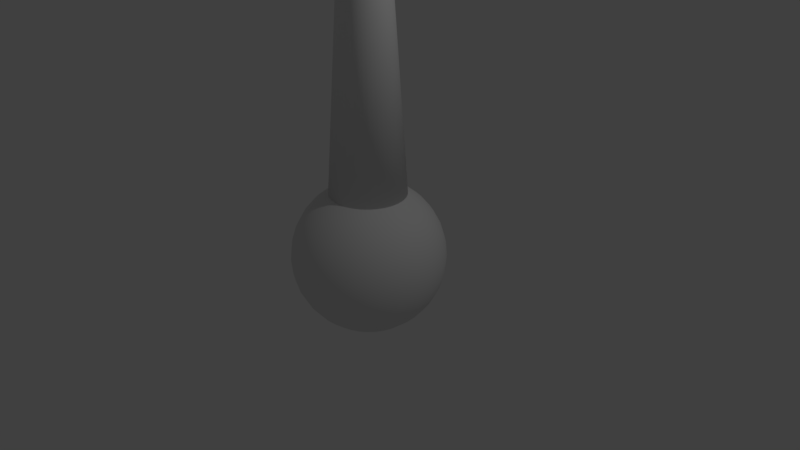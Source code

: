 # Source: Cannon.blend  (saved by Blender 2.78.0; exported with 4.5.12 LTS)
import bpy
from mathutils import Matrix  # noqa: F401  (used for matrix-valued properties, if any)

bpy.ops.wm.read_factory_settings(use_empty=True)
scene = bpy.context.scene
scene.name = 'Scene'

# ---- collections
col_collection_1 = bpy.data.collections.new('Collection 1'); scene.collection.children.link(col_collection_1)

# ---- world
world_world = bpy.data.worlds.new('World'); scene.world = world_world
world_world.color = (0.05088, 0.05088, 0.05088)
world_world.use_sun_shadow = False
world_world.sun_shadow_jitter_overblur = 0.0
world_world.cycles.sampling_method = 'MANUAL'

# ---- cameras
cam_camera = bpy.data.cameras.new('Camera')
cam_camera.clip_end = 100.0
cam_camera.lens = 35.0
cam_camera.sensor_width = 32.0
cam_camera.sensor_height = 18.0
cam_camera.ortho_scale = 7.314
cam_camera.dof.focus_distance = 0.0
cam_camera.dof.aperture_fstop = 128.0

# ---- lights
light_lamp = bpy.data.lights.new('Lamp', 'POINT')
light_lamp.transmission_factor = 0.0
light_lamp.cutoff_distance = 30.0
light_lamp.energy = 100.0
light_lamp.shadow_buffer_clip_start = 1.001
light_lamp.shadow_soft_size = 0.1
light_lamp.shadow_maximum_resolution = 0.006
light_lamp.use_absolute_resolution = True

# ---- meshes
me_cube_002 = bpy.data.meshes.new('Cube.002')
me_cube_002.from_pydata([(0.07466, 0.3753, 0.9239), (0.1084, 0.5449, 0.8315), (0.1379, 0.6935, 0.7071), (0.1622, 0.8155, 0.5556), (0.1802, 0.9061, 0.3827), (0.1913, 0.9619, 0.1951), (0.1951, 0.9808, 7.55e-08), (0.1913, 0.9619, -0.1951), (0.1802, 0.9061, -0.3827), (0.1622, 0.8155, -0.5556), (0.1379, 0.6935, -0.7071), (0.1084, 0.5449, -0.8315), (0.07466, 0.3753, -0.9239), (0.03806, 0.1913, -0.9808), (0.1464, 0.3536, 0.9239), (0.2126, 0.5133, 0.8315), (0.2706, 0.6533, 0.7071), (0.3182, 0.7682, 0.5556), (0.3536, 0.8536, 0.3827), (0.3753, 0.9061, 0.1951), (0.3827, 0.9239, 7.55e-08), (0.3753, 0.9061, -0.1951), (0.3536, 0.8536, -0.3827), (0.3182, 0.7682, -0.5556), (0.2706, 0.6533, -0.7071), (0.2126, 0.5133, -0.8315), (0.1464, 0.3536, -0.9239), (0.07466, 0.1802, -0.9808), (0.2126, 0.3182, 0.9239), (0.3087, 0.4619, 0.8315), (0.3928, 0.5879, 0.7071), (0.4619, 0.6913, 0.5556), (0.5133, 0.7682, 0.3827), (0.5449, 0.8155, 0.1951), (0.5556, 0.8315, 7.55e-08), (0.5449, 0.8155, -0.1951), (0.5133, 0.7682, -0.3827), (0.4619, 0.6913, -0.5556), (0.3928, 0.5879, -0.7071), (0.3087, 0.4619, -0.8315), (0.2126, 0.3182, -0.9239), (0.1084, 0.1622, -0.9808), (0.2706, 0.2706, 0.9239), (0.3928, 0.3928, 0.8315), (0.5, 0.5, 0.7071), (0.5879, 0.5879, 0.5556), (0.6533, 0.6533, 0.3827), (0.6935, 0.6935, 0.1951), (0.7071, 0.7071, 7.55e-08), (0.6935, 0.6935, -0.1951), (0.6533, 0.6533, -0.3827), (0.5879, 0.5879, -0.5556), (0.5, 0.5, -0.7071), (0.3928, 0.3928, -0.8315), (0.2706, 0.2706, -0.9239), (0.1379, 0.1379, -0.9808), (0.3182, 0.2126, 0.9239), (0.4619, 0.3087, 0.8315), (0.5879, 0.3928, 0.7071), (0.6913, 0.4619, 0.5556), (0.7682, 0.5133, 0.3827), (0.8155, 0.5449, 0.1951), (0.8315, 0.5556, 7.55e-08), (0.8155, 0.5449, -0.1951), (0.7682, 0.5133, -0.3827), (0.6913, 0.4619, -0.5556), (0.5879, 0.3928, -0.7071), (0.4619, 0.3087, -0.8315), (0.3182, 0.2126, -0.9239), (0.1622, 0.1084, -0.9808), (0.0, -3.258e-07, -1.0), (0.3536, 0.1464, 0.9239), (0.5133, 0.2126, 0.8315), (0.6533, 0.2706, 0.7071), (0.7682, 0.3182, 0.5556), (0.8536, 0.3536, 0.3827), (0.9061, 0.3753, 0.1951), (0.9239, 0.3827, 7.55e-08), (0.9061, 0.3753, -0.1951), (0.8536, 0.3536, -0.3827), (0.7682, 0.3182, -0.5556), (0.6533, 0.2706, -0.7071), (0.5133, 0.2126, -0.8315), (0.3536, 0.1464, -0.9239), (0.1802, 0.07466, -0.9808), (0.3753, 0.07466, 0.9239), (0.5449, 0.1084, 0.8315), (0.6935, 0.1379, 0.7071), (0.8155, 0.1622, 0.5556), (0.9061, 0.1802, 0.3827), (0.9619, 0.1913, 0.1951), (0.9808, 0.1951, 7.55e-08), (0.9619, 0.1913, -0.1951), (0.9061, 0.1802, -0.3827), (0.8155, 0.1622, -0.5556), (0.6935, 0.1379, -0.7071), (0.5449, 0.1084, -0.8315), (0.3753, 0.07466, -0.9239), (0.1913, 0.03806, -0.9808), (0.3827, -3.192e-07, 0.9239), (0.5556, -3.117e-07, 0.8315), (0.7071, -3.192e-07, 0.7071), (0.8315, -3.341e-07, 0.5556), (0.9239, -2.745e-07, 0.3827), (0.9808, -3.937e-07, 0.1951), (1.0, -3.788e-07, 7.55e-08), (0.9808, -3.937e-07, -0.1951), (0.9239, -2.298e-07, -0.3827), (0.8315, -3.341e-07, -0.5556), (0.7071, -3.192e-07, -0.7071), (0.5556, -3.415e-07, -0.8315), (0.3827, -3.043e-07, -0.9239), (0.1951, -3.08e-07, -0.9808), (0.3753, -0.07466, 0.9239), (0.5449, -0.1084, 0.8315), (0.6935, -0.138, 0.7071), (0.8155, -0.1622, 0.5556), (0.9061, -0.1802, 0.3827), (0.9619, -0.1913, 0.1951), (0.9808, -0.1951, 7.55e-08), (0.9619, -0.1913, -0.1951), (0.9061, -0.1802, -0.3827), (0.8155, -0.1622, -0.5556), (0.6935, -0.138, -0.7071), (0.5449, -0.1084, -0.8315), (0.3753, -0.07466, -0.9239), (0.1913, -0.03806, -0.9808), (0.3536, -0.1464, 0.9239), (0.5133, -0.2126, 0.8315), (0.6533, -0.2706, 0.7071), (0.7682, -0.3182, 0.5556), (0.8536, -0.3536, 0.3827), (0.9061, -0.3753, 0.1951), (0.9239, -0.3827, 7.55e-08), (0.9061, -0.3753, -0.1951), (0.8536, -0.3536, -0.3827), (0.7682, -0.3182, -0.5556), (0.6533, -0.2706, -0.7071), (0.5133, -0.2126, -0.8315), (0.3536, -0.1464, -0.9239), (0.1802, -0.07466, -0.9808), (0.3182, -0.2126, 0.9239), (0.4619, -0.3087, 0.8315), (0.5879, -0.3928, 0.7071), (0.6913, -0.4619, 0.5556), (0.7682, -0.5133, 0.3827), (0.8155, -0.5449, 0.1951), (0.8315, -0.5556, 7.55e-08), (0.8155, -0.5449, -0.1951), (0.7682, -0.5133, -0.3827), (0.6913, -0.4619, -0.5556), (0.5879, -0.3928, -0.7071), (0.4619, -0.3087, -0.8315), (0.3182, -0.2126, -0.9239), (0.1622, -0.1084, -0.9808), (0.2706, -0.2706, 0.9239), (0.3928, -0.3928, 0.8315), (0.5, -0.5, 0.7071), (0.5879, -0.5879, 0.5556), (0.6533, -0.6533, 0.3827), (0.6935, -0.6935, 0.1951), (0.7071, -0.7071, 7.55e-08), (0.6935, -0.6935, -0.1951), (0.6533, -0.6533, -0.3827), (0.5879, -0.5879, -0.5556), (0.5, -0.5, -0.7071), (0.3928, -0.3928, -0.8315), (0.2706, -0.2706, -0.9239), (0.1379, -0.138, -0.9808), (0.2126, -0.3182, 0.9239), (0.3087, -0.4619, 0.8315), (0.3928, -0.5879, 0.7071), (0.4619, -0.6913, 0.5556), (0.5133, -0.7682, 0.3827), (0.5449, -0.8155, 0.1951), (0.5556, -0.8315, 7.55e-08), (0.5449, -0.8155, -0.1951), (0.5133, -0.7682, -0.3827), (0.4619, -0.6913, -0.5556), (0.3928, -0.5879, -0.7071), (0.3087, -0.4619, -0.8315), (0.2126, -0.3182, -0.9239), (0.1084, -0.1622, -0.9808), (0.1464, -0.3536, 0.9239), (0.2126, -0.5133, 0.8315), (0.2706, -0.6533, 0.7071), (0.3182, -0.7682, 0.5556), (0.3536, -0.8536, 0.3827), (0.3753, -0.9061, 0.1951), (0.3827, -0.9239, 7.55e-08), (0.3753, -0.9061, -0.1951), (0.3536, -0.8536, -0.3827), (0.3182, -0.7682, -0.5556), (0.2706, -0.6533, -0.7071), (0.2126, -0.5133, -0.8315), (0.1464, -0.3536, -0.9239), (0.07466, -0.1802, -0.9808), (0.07466, -0.3753, 0.9239), (0.1084, -0.5449, 0.8315), (0.1379, -0.6935, 0.7071), (0.1622, -0.8155, 0.5556), (0.1802, -0.9061, 0.3827), (0.1913, -0.9619, 0.1951), (0.1951, -0.9808, 7.55e-08), (0.1913, -0.9619, -0.1951), (0.1802, -0.9061, -0.3827), (0.1622, -0.8155, -0.5556), (0.1379, -0.6935, -0.7071), (0.1084, -0.5449, -0.8315), (0.07466, -0.3753, -0.9239), (0.03806, -0.1913, -0.9808), (4.122e-08, -0.3827, 0.9239), (2.632e-08, -0.5556, 0.8315), (-2.584e-08, -0.7071, 0.7071), (-8.544e-08, -0.8315, 0.5556), (6.357e-08, -0.9239, 0.3827), (-8.544e-08, -0.9808, 0.1951), (-1.003e-07, -1.0, 7.55e-08), (-8.544e-08, -0.9808, -0.1951), (6.357e-08, -0.9239, -0.3827), (-8.544e-08, -0.8315, -0.5556), (-2.584e-08, -0.7071, -0.7071), (-1.094e-08, -0.5556, -0.8315), (3.964e-09, -0.3827, -0.9239), (3.964e-09, -0.1951, -0.9808), (-0.07466, -0.3753, 0.9239), (-0.1084, -0.5449, 0.8315), (-0.1379, -0.6935, 0.7071), (-0.1622, -0.8155, 0.5556), (-0.1802, -0.9061, 0.3827), (-0.1913, -0.9619, 0.1951), (-0.1951, -0.9808, 7.55e-08), (-0.1913, -0.9619, -0.1951), (-0.1802, -0.9061, -0.3827), (-0.1622, -0.8155, -0.5556), (-0.1379, -0.6935, -0.7071), (-0.1084, -0.5449, -0.8315), (-0.07466, -0.3753, -0.9239), (-0.03806, -0.1913, -0.9808), (-0.1464, -0.3536, 0.9239), (-0.2126, -0.5133, 0.8315), (-0.2706, -0.6533, 0.7071), (-0.3182, -0.7682, 0.5556), (-0.3536, -0.8536, 0.3827), (-0.3753, -0.9061, 0.1951), (-0.3827, -0.9239, 7.55e-08), (-0.3753, -0.9061, -0.1951), (-0.3536, -0.8536, -0.3827), (-0.3182, -0.7682, -0.5556), (-0.2706, -0.6533, -0.7071), (-0.2126, -0.5133, -0.8315), (-0.1464, -0.3536, -0.9239), (-0.07466, -0.1802, -0.9808), (-0.2126, -0.3182, 0.9239), (-0.3087, -0.4619, 0.8315), (-0.3928, -0.5879, 0.7071), (-0.4619, -0.6913, 0.5556), (-0.5133, -0.7682, 0.3827), (-0.5449, -0.8155, 0.1951), (-0.5556, -0.8315, 7.55e-08), (-0.5449, -0.8155, -0.1951), (-0.5133, -0.7682, -0.3827), (-0.4619, -0.6913, -0.5556), (-0.3928, -0.5879, -0.7071), (-0.3087, -0.4619, -0.8315), (-0.2126, -0.3182, -0.9239), (-0.1084, -0.1622, -0.9808), (-0.2706, -0.2706, 0.9239), (-0.3928, -0.3928, 0.8315), (-0.5, -0.5, 0.7071), (-0.5879, -0.5879, 0.5556), (-0.6533, -0.6533, 0.3827), (-0.6935, -0.6935, 0.1951), (-0.7071, -0.7071, 7.55e-08), (-0.6935, -0.6935, -0.1951), (-0.6533, -0.6533, -0.3827), (-0.5879, -0.5879, -0.5556), (-0.5, -0.5, -0.7071), (-0.3928, -0.3928, -0.8315), (-0.2706, -0.2706, -0.9239), (-0.1379, -0.1379, -0.9808), (-0.3182, -0.2126, 0.9239), (-0.4619, -0.3087, 0.8315), (-0.5879, -0.3928, 0.7071), (-0.6913, -0.4619, 0.5556), (-0.7682, -0.5133, 0.3827), (-0.8155, -0.5449, 0.1951), (-0.8315, -0.5556, 7.55e-08), (-0.8155, -0.5449, -0.1951), (-0.7682, -0.5133, -0.3827), (-0.6913, -0.4619, -0.5556), (-0.5879, -0.3928, -0.7071), (-0.4619, -0.3087, -0.8315), (-0.3182, -0.2126, -0.9239), (-0.1622, -0.1084, -0.9808), (-0.3536, -0.1464, 0.9239), (-0.5133, -0.2126, 0.8315), (-0.6533, -0.2706, 0.7071), (-0.7682, -0.3182, 0.5556), (-0.8536, -0.3536, 0.3827), (-0.9061, -0.3753, 0.1951), (-0.9239, -0.3827, 7.55e-08), (-0.9061, -0.3753, -0.1951), (-0.8536, -0.3536, -0.3827), (-0.7682, -0.3182, -0.5556), (-0.6533, -0.2706, -0.7071), (-0.5133, -0.2126, -0.8315), (-0.3536, -0.1464, -0.9239), (-0.1802, -0.07466, -0.9808), (-0.3753, -0.07466, 0.9239), (-0.5449, -0.1084, 0.8315), (-0.6935, -0.1379, 0.7071), (-0.8155, -0.1622, 0.5556), (-0.9061, -0.1802, 0.3827), (-0.9619, -0.1913, 0.1951), (-0.9808, -0.1951, 7.55e-08), (-0.9619, -0.1913, -0.1951), (-0.9061, -0.1802, -0.3827), (-0.8155, -0.1622, -0.5556), (-0.6935, -0.1379, -0.7071), (-0.5449, -0.1084, -0.8315), (-0.3753, -0.07466, -0.9239), (-0.1913, -0.03806, -0.9808), (-0.3827, -2.819e-07, 0.9239), (-0.5556, -2.819e-07, 0.8315), (-0.7071, -1.851e-07, 0.7071), (-0.8315, -1.404e-07, 0.5556), (-0.9239, -3.192e-07, 0.3827), (-0.9808, -9.567e-08, 0.1951), (-1.0, -1.404e-07, 7.55e-08), (-0.9808, -9.567e-08, -0.1951), (-0.9239, -3.192e-07, -0.3827), (-0.8315, -1.404e-07, -0.5556), (-0.7071, -1.851e-07, -0.7071), (-0.5556, -2.596e-07, -0.8315), (-0.3827, -2.521e-07, -0.9239), (-0.1951, -3.155e-07, -0.9808), (-0.3753, 0.07466, 0.9239), (-0.5449, 0.1084, 0.8315), (-0.6935, 0.1379, 0.7071), (-0.8155, 0.1622, 0.5556), (-0.9061, 0.1802, 0.3827), (-0.9619, 0.1913, 0.1951), (-0.9808, 0.1951, 7.55e-08), (-0.9619, 0.1913, -0.1951), (-0.9061, 0.1802, -0.3827), (-0.8155, 0.1622, -0.5556), (-0.6935, 0.1379, -0.7071), (-0.5449, 0.1084, -0.8315), (-0.3753, 0.07466, -0.9239), (-0.1913, 0.03806, -0.9808), (-0.3536, 0.1464, 0.9239), (-0.5133, 0.2126, 0.8315), (-0.6533, 0.2706, 0.7071), (-0.7682, 0.3182, 0.5556), (-0.8536, 0.3536, 0.3827), (-0.9061, 0.3753, 0.1951), (-0.9239, 0.3827, 7.55e-08), (-0.9061, 0.3753, -0.1951), (-0.8536, 0.3536, -0.3827), (-0.7682, 0.3182, -0.5556), (-0.6533, 0.2706, -0.7071), (-0.5133, 0.2126, -0.8315), (-0.3536, 0.1464, -0.9239), (-0.1802, 0.07466, -0.9808), (-0.3182, 0.2126, 0.9239), (-0.4619, 0.3087, 0.8315), (-0.5879, 0.3928, 0.7071), (-0.6913, 0.4619, 0.5556), (-0.7682, 0.5133, 0.3827), (-0.8155, 0.5449, 0.1951), (-0.8315, 0.5556, 7.55e-08), (-0.8155, 0.5449, -0.1951), (-0.7682, 0.5133, -0.3827), (-0.6913, 0.4619, -0.5556), (-0.5879, 0.3928, -0.7071), (-0.4619, 0.3087, -0.8315), (-0.3182, 0.2126, -0.9239), (-0.1622, 0.1084, -0.9808), (-0.2706, 0.2706, 0.9239), (-0.3928, 0.3928, 0.8315), (-0.5, 0.5, 0.7071), (-0.5879, 0.5879, 0.5556), (-0.6533, 0.6533, 0.3827), (-0.6935, 0.6935, 0.1951), (-0.7071, 0.7071, 7.55e-08), (-0.6935, 0.6935, -0.1951), (-0.6533, 0.6533, -0.3827), (-0.5879, 0.5879, -0.5556), (-0.5, 0.5, -0.7071), (-0.3928, 0.3928, -0.8315), (-0.2706, 0.2706, -0.9239), (-0.1379, 0.1379, -0.9808), (-0.2126, 0.3182, 0.9239), (-0.3087, 0.4619, 0.8315), (-0.3928, 0.5879, 0.7071), (-0.4619, 0.6913, 0.5556), (-0.5133, 0.7682, 0.3827), (-0.5449, 0.8155, 0.1951), (-0.5556, 0.8315, 7.55e-08), (-0.5449, 0.8155, -0.1951), (-0.5133, 0.7682, -0.3827), (-0.4619, 0.6913, -0.5556), (-0.3928, 0.5879, -0.7071), (-0.3087, 0.4619, -0.8315), (-0.2126, 0.3182, -0.9239), (-0.1084, 0.1622, -0.9808), (-0.1464, 0.3536, 0.9239), (-0.2126, 0.5133, 0.8315), (-0.2706, 0.6533, 0.7071), (-0.3182, 0.7682, 0.5556), (-0.3536, 0.8536, 0.3827), (-0.3753, 0.9061, 0.1951), (-0.3827, 0.9239, 7.55e-08), (-0.3753, 0.9061, -0.1951), (-0.3536, 0.8536, -0.3827), (-0.3182, 0.7682, -0.5556), (-0.2706, 0.6533, -0.7071), (-0.2126, 0.5133, -0.8315), (-0.1464, 0.3536, -0.9239), (-0.07466, 0.1802, -0.9808), (-0.07466, 0.3753, 0.9239), (-0.1084, 0.5449, 0.8315), (-0.1379, 0.6935, 0.7071), (-0.1622, 0.8155, 0.5556), (-0.1802, 0.9061, 0.3827), (-0.1913, 0.9619, 0.1951), (-0.1951, 0.9808, 7.55e-08), (-0.1913, 0.9619, -0.1951), (-0.1802, 0.9061, -0.3827), (-0.1622, 0.8155, -0.5556), (-0.1379, 0.6935, -0.7071), (-0.1084, 0.5449, -0.8315), (-0.07466, 0.3753, -0.9239), (-0.03806, 0.1913, -0.9808), (7.847e-08, 0.3827, 0.9239), (1.083e-07, 0.5556, 0.8315), (1.53e-07, 0.7071, 0.7071), (2.722e-07, 0.8315, 0.5556), (6.357e-08, 0.9239, 0.3827), (2.573e-07, 0.9808, 0.1951), (2.722e-07, 1.0, 7.55e-08), (2.573e-07, 0.9808, -0.1951), (6.357e-08, 0.9239, -0.3827), (2.722e-07, 0.8315, -0.5556), (1.53e-07, 0.7071, -0.7071), (1.232e-07, 0.5556, -0.8315), (7.847e-08, 0.3827, -0.9239), (1.514e-08, 0.1951, -0.9808)], [], [(441, 440, 5, 6), (70, 448, 13), (442, 441, 6, 7), (443, 442, 7, 8), (436, 435, 0, 1), (444, 443, 8, 9), (437, 436, 1, 2), (445, 444, 9, 10), (438, 437, 2, 3), (446, 445, 10, 11), (439, 438, 3, 4), (447, 446, 11, 12), (440, 439, 4, 5), (448, 447, 12, 13), (12, 11, 25, 26), (5, 4, 18, 19), (13, 12, 26, 27), (6, 5, 19, 20), (70, 13, 27), (7, 6, 20, 21), (8, 7, 21, 22), (1, 0, 14, 15), (9, 8, 22, 23), (2, 1, 15, 16), (10, 9, 23, 24), (3, 2, 16, 17), (11, 10, 24, 25), (4, 3, 17, 18), (23, 22, 36, 37), (16, 15, 29, 30), (24, 23, 37, 38), (17, 16, 30, 31), (25, 24, 38, 39), (18, 17, 31, 32), (26, 25, 39, 40), (19, 18, 32, 33), (27, 26, 40, 41), (20, 19, 33, 34), (70, 27, 41), (21, 20, 34, 35), (22, 21, 35, 36), (15, 14, 28, 29), (41, 40, 54, 55), (34, 33, 47, 48), (70, 41, 55), (35, 34, 48, 49), (36, 35, 49, 50), (29, 28, 42, 43), (37, 36, 50, 51), (30, 29, 43, 44), (38, 37, 51, 52), (31, 30, 44, 45), (39, 38, 52, 53), (32, 31, 45, 46), (40, 39, 53, 54), (33, 32, 46, 47), (44, 43, 57, 58), (52, 51, 65, 66), (45, 44, 58, 59), (53, 52, 66, 67), (46, 45, 59, 60), (54, 53, 67, 68), (47, 46, 60, 61), (55, 54, 68, 69), (48, 47, 61, 62), (70, 55, 69), (49, 48, 62, 63), (50, 49, 63, 64), (43, 42, 56, 57), (51, 50, 64, 65), (62, 61, 76, 77), (70, 69, 84), (63, 62, 77, 78), (64, 63, 78, 79), (57, 56, 71, 72), (65, 64, 79, 80), (58, 57, 72, 73), (66, 65, 80, 81), (59, 58, 73, 74), (67, 66, 81, 82), (60, 59, 74, 75), (68, 67, 82, 83), (61, 60, 75, 76), (69, 68, 83, 84), (81, 80, 94, 95), (74, 73, 87, 88), (82, 81, 95, 96), (75, 74, 88, 89), (83, 82, 96, 97), (76, 75, 89, 90), (84, 83, 97, 98), (77, 76, 90, 91), (70, 84, 98), (78, 77, 91, 92), (79, 78, 92, 93), (72, 71, 85, 86), (80, 79, 93, 94), (73, 72, 86, 87), (70, 98, 112), (92, 91, 105, 106), (93, 92, 106, 107), (86, 85, 99, 100), (94, 93, 107, 108), (87, 86, 100, 101), (95, 94, 108, 109), (88, 87, 101, 102), (96, 95, 109, 110), (89, 88, 102, 103), (97, 96, 110, 111), (90, 89, 103, 104), (98, 97, 111, 112), (91, 90, 104, 105), (102, 101, 115, 116), (110, 109, 123, 124), (103, 102, 116, 117), (111, 110, 124, 125), (104, 103, 117, 118), (112, 111, 125, 126), (105, 104, 118, 119), (70, 112, 126), (106, 105, 119, 120), (107, 106, 120, 121), (100, 99, 113, 114), (108, 107, 121, 122), (101, 100, 114, 115), (109, 108, 122, 123), (120, 119, 133, 134), (121, 120, 134, 135), (114, 113, 127, 128), (122, 121, 135, 136), (115, 114, 128, 129), (123, 122, 136, 137), (116, 115, 129, 130), (124, 123, 137, 138), (117, 116, 130, 131), (125, 124, 138, 139), (118, 117, 131, 132), (126, 125, 139, 140), (119, 118, 132, 133), (70, 126, 140), (138, 137, 151, 152), (131, 130, 144, 145), (139, 138, 152, 153), (132, 131, 145, 146), (140, 139, 153, 154), (133, 132, 146, 147), (70, 140, 154), (134, 133, 147, 148), (135, 134, 148, 149), (128, 127, 141, 142), (136, 135, 149, 150), (129, 128, 142, 143), (137, 136, 150, 151), (130, 129, 143, 144), (149, 148, 162, 163), (142, 141, 155, 156), (150, 149, 163, 164), (143, 142, 156, 157), (151, 150, 164, 165), (144, 143, 157, 158), (152, 151, 165, 166), (145, 144, 158, 159), (153, 152, 166, 167), (146, 145, 159, 160), (154, 153, 167, 168), (147, 146, 160, 161), (70, 154, 168), (148, 147, 161, 162), (167, 166, 180, 181), (160, 159, 173, 174), (168, 167, 181, 182), (161, 160, 174, 175), (70, 168, 182), (162, 161, 175, 176), (163, 162, 176, 177), (156, 155, 169, 170), (164, 163, 177, 178), (157, 156, 170, 171), (165, 164, 178, 179), (158, 157, 171, 172), (166, 165, 179, 180), (159, 158, 172, 173), (170, 169, 183, 184), (178, 177, 191, 192), (171, 170, 184, 185), (179, 178, 192, 193), (172, 171, 185, 186), (180, 179, 193, 194), (173, 172, 186, 187), (181, 180, 194, 195), (174, 173, 187, 188), (182, 181, 195, 196), (175, 174, 188, 189), (70, 182, 196), (176, 175, 189, 190), (177, 176, 190, 191), (188, 187, 201, 202), (196, 195, 209, 210), (189, 188, 202, 203), (70, 196, 210), (190, 189, 203, 204), (191, 190, 204, 205), (184, 183, 197, 198), (192, 191, 205, 206), (185, 184, 198, 199), (193, 192, 206, 207), (186, 185, 199, 200), (194, 193, 207, 208), (187, 186, 200, 201), (195, 194, 208, 209), (206, 205, 219, 220), (199, 198, 212, 213), (207, 206, 220, 221), (200, 199, 213, 214), (208, 207, 221, 222), (201, 200, 214, 215), (209, 208, 222, 223), (202, 201, 215, 216), (210, 209, 223, 224), (203, 202, 216, 217), (70, 210, 224), (204, 203, 217, 218), (205, 204, 218, 219), (198, 197, 211, 212), (224, 223, 237, 238), (217, 216, 230, 231), (70, 224, 238), (218, 217, 231, 232), (219, 218, 232, 233), (212, 211, 225, 226), (220, 219, 233, 234), (213, 212, 226, 227), (221, 220, 234, 235), (214, 213, 227, 228), (222, 221, 235, 236), (215, 214, 228, 229), (223, 222, 236, 237), (216, 215, 229, 230), (227, 226, 240, 241), (235, 234, 248, 249), (228, 227, 241, 242), (236, 235, 249, 250), (229, 228, 242, 243), (237, 236, 250, 251), (230, 229, 243, 244), (238, 237, 251, 252), (231, 230, 244, 245), (70, 238, 252), (232, 231, 245, 246), (233, 232, 246, 247), (226, 225, 239, 240), (234, 233, 247, 248), (245, 244, 258, 259), (70, 252, 266), (246, 245, 259, 260), (247, 246, 260, 261), (240, 239, 253, 254), (248, 247, 261, 262), (241, 240, 254, 255), (249, 248, 262, 263), (242, 241, 255, 256), (250, 249, 263, 264), (243, 242, 256, 257), (251, 250, 264, 265), (244, 243, 257, 258), (252, 251, 265, 266), (263, 262, 276, 277), (256, 255, 269, 270), (264, 263, 277, 278), (257, 256, 270, 271), (265, 264, 278, 279), (258, 257, 271, 272), (266, 265, 279, 280), (259, 258, 272, 273), (70, 266, 280), (260, 259, 273, 274), (261, 260, 274, 275), (254, 253, 267, 268), (262, 261, 275, 276), (255, 254, 268, 269), (70, 280, 294), (274, 273, 287, 288), (275, 274, 288, 289), (268, 267, 281, 282), (276, 275, 289, 290), (269, 268, 282, 283), (277, 276, 290, 291), (270, 269, 283, 284), (278, 277, 291, 292), (271, 270, 284, 285), (279, 278, 292, 293), (272, 271, 285, 286), (280, 279, 293, 294), (273, 272, 286, 287), (292, 291, 305, 306), (285, 284, 298, 299), (293, 292, 306, 307), (286, 285, 299, 300), (294, 293, 307, 308), (287, 286, 300, 301), (70, 294, 308), (288, 287, 301, 302), (289, 288, 302, 303), (282, 281, 295, 296), (290, 289, 303, 304), (283, 282, 296, 297), (291, 290, 304, 305), (284, 283, 297, 298), (303, 302, 316, 317), (296, 295, 309, 310), (304, 303, 317, 318), (297, 296, 310, 311), (305, 304, 318, 319), (298, 297, 311, 312), (306, 305, 319, 320), (299, 298, 312, 313), (307, 306, 320, 321), (300, 299, 313, 314), (308, 307, 321, 322), (301, 300, 314, 315), (70, 308, 322), (302, 301, 315, 316), (313, 312, 326, 327), (321, 320, 334, 335), (314, 313, 327, 328), (322, 321, 335, 336), (315, 314, 328, 329), (70, 322, 336), (316, 315, 329, 330), (317, 316, 330, 331), (310, 309, 323, 324), (318, 317, 331, 332), (311, 310, 324, 325), (319, 318, 332, 333), (312, 311, 325, 326), (320, 319, 333, 334), (331, 330, 344, 345), (324, 323, 337, 338), (332, 331, 345, 346), (325, 324, 338, 339), (333, 332, 346, 347), (326, 325, 339, 340), (334, 333, 347, 348), (327, 326, 340, 341), (335, 334, 348, 349), (328, 327, 341, 342), (336, 335, 349, 350), (329, 328, 342, 343), (70, 336, 350), (330, 329, 343, 344), (349, 348, 362, 363), (342, 341, 355, 356), (350, 349, 363, 364), (343, 342, 356, 357), (70, 350, 364), (344, 343, 357, 358), (345, 344, 358, 359), (338, 337, 351, 352), (346, 345, 359, 360), (339, 338, 352, 353), (347, 346, 360, 361), (340, 339, 353, 354), (348, 347, 361, 362), (341, 340, 354, 355), (352, 351, 365, 366), (360, 359, 373, 374), (353, 352, 366, 367), (361, 360, 374, 375), (354, 353, 367, 368), (362, 361, 375, 376), (355, 354, 368, 369), (363, 362, 376, 377), (356, 355, 369, 370), (364, 363, 377, 378), (357, 356, 370, 371), (70, 364, 378), (358, 357, 371, 372), (359, 358, 372, 373), (370, 369, 383, 384), (378, 377, 391, 392), (371, 370, 384, 385), (70, 378, 392), (372, 371, 385, 386), (373, 372, 386, 387), (366, 365, 379, 380), (374, 373, 387, 388), (367, 366, 380, 381), (375, 374, 388, 389), (368, 367, 381, 382), (376, 375, 389, 390), (369, 368, 382, 383), (377, 376, 390, 391), (388, 387, 401, 402), (381, 380, 394, 395), (389, 388, 402, 403), (382, 381, 395, 396), (390, 389, 403, 404), (383, 382, 396, 397), (391, 390, 404, 405), (384, 383, 397, 398), (392, 391, 405, 406), (385, 384, 398, 399), (70, 392, 406), (386, 385, 399, 400), (387, 386, 400, 401), (380, 379, 393, 394), (406, 405, 419, 420), (399, 398, 412, 413), (70, 406, 420), (400, 399, 413, 414), (401, 400, 414, 415), (394, 393, 407, 408), (402, 401, 415, 416), (395, 394, 408, 409), (403, 402, 416, 417), (396, 395, 409, 410), (404, 403, 417, 418), (397, 396, 410, 411), (405, 404, 418, 419), (398, 397, 411, 412), (417, 416, 430, 431), (410, 409, 423, 424), (418, 417, 431, 432), (411, 410, 424, 425), (419, 418, 432, 433), (412, 411, 425, 426), (420, 419, 433, 434), (413, 412, 426, 427), (70, 420, 434), (414, 413, 427, 428), (415, 414, 428, 429), (408, 407, 421, 422), (416, 415, 429, 430), (409, 408, 422, 423), (70, 434, 448), (428, 427, 441, 442), (429, 428, 442, 443), (422, 421, 435, 436), (430, 429, 443, 444), (423, 422, 436, 437), (431, 430, 444, 445), (424, 423, 437, 438), (432, 431, 445, 446), (425, 424, 438, 439), (433, 432, 446, 447), (426, 425, 439, 440), (434, 433, 447, 448), (427, 426, 440, 441)])
me_cube_002.polygons.foreach_set('use_smooth', [True] * 448)
me_cube_002.use_remesh_preserve_volume = False
me_cube_002.use_remesh_preserve_attributes = False
me_cube_002.use_mirror_vertex_groups = False
me_cube_002.update()
me_cone = bpy.data.meshes.new('Cone')
me_cone.from_pydata([(0.0, 0.5, -1.5), (-1.663e-08, 0.2797, 1.5), (0.06526, 0.4957, -1.5), (0.0365, 0.2773, 1.5), (0.1294, 0.483, -1.5), (0.07238, 0.2701, 1.5), (0.1913, 0.4619, -1.5), (0.107, 0.2584, 1.5), (0.25, 0.433, -1.5), (0.1398, 0.2422, 1.5), (0.3044, 0.3967, -1.5), (0.1702, 0.2219, 1.5), (0.3536, 0.3536, -1.5), (0.1977, 0.1977, 1.5), (0.3967, 0.3044, -1.5), (0.2219, 0.1702, 1.5), (0.433, 0.25, -1.5), (0.2422, 0.1398, 1.5), (0.4619, 0.1913, -1.5), (0.2584, 0.107, 1.5), (0.483, 0.1294, -1.5), (0.2701, 0.07238, 1.5), (0.4957, 0.06526, -1.5), (0.2773, 0.0365, 1.5), (0.5, 9.735e-08, -1.5), (0.2797, 5.841e-08, 1.5), (0.4957, -0.06526, -1.5), (0.2773, -0.0365, 1.5), (0.483, -0.1294, -1.5), (0.2701, -0.07238, 1.5), (0.4619, -0.1913, -1.5), (0.2584, -0.107, 1.5), (0.433, -0.25, -1.5), (0.2422, -0.1398, 1.5), (0.3967, -0.3044, -1.5), (0.2219, -0.1702, 1.5), (0.3536, -0.3536, -1.5), (0.1977, -0.1977, 1.5), (0.3044, -0.3967, -1.5), (0.1702, -0.2219, 1.5), (0.25, -0.433, -1.5), (0.1398, -0.2422, 1.5), (0.1913, -0.4619, -1.5), (0.107, -0.2584, 1.5), (0.1294, -0.483, -1.5), (0.07238, -0.2701, 1.5), (0.06526, -0.4957, -1.5), (0.0365, -0.2773, 1.5), (1.947e-07, -0.5, -1.5), (1.091e-07, -0.2797, 1.5), (-0.06526, -0.4957, -1.5), (-0.0365, -0.2773, 1.5), (-0.1294, -0.483, -1.5), (-0.07238, -0.2701, 1.5), (-0.1913, -0.4619, -1.5), (-0.107, -0.2584, 1.5), (-0.25, -0.433, -1.5), (-0.1398, -0.2422, 1.5), (-0.3044, -0.3967, -1.5), (-0.1702, -0.2219, 1.5), (-0.3536, -0.3536, -1.5), (-0.1977, -0.1977, 1.5), (-0.3967, -0.3044, -1.5), (-0.2219, -0.1702, 1.5), (-0.433, -0.25, -1.5), (-0.2422, -0.1398, 1.5), (-0.4619, -0.1913, -1.5), (-0.2584, -0.107, 1.5), (-0.483, -0.1294, -1.5), (-0.2701, -0.07238, 1.5), (-0.4957, -0.06526, -1.5), (-0.2773, -0.0365, 1.5), (-0.5, 2.444e-07, -1.5), (-0.2797, 1.39e-07, 1.5), (-0.4957, 0.06526, -1.5), (-0.2773, 0.0365, 1.5), (-0.483, 0.1294, -1.5), (-0.2701, 0.07238, 1.5), (-0.4619, 0.1913, -1.5), (-0.2584, 0.107, 1.5), (-0.433, 0.25, -1.5), (-0.2422, 0.1398, 1.5), (-0.3967, 0.3044, -1.5), (-0.2219, 0.1702, 1.5), (-0.3536, 0.3536, -1.5), (-0.1977, 0.1977, 1.5), (-0.3044, 0.3967, -1.5), (-0.1702, 0.2219, 1.5), (-0.25, 0.433, -1.5), (-0.1398, 0.2422, 1.5), (-0.1913, 0.4619, -1.5), (-0.107, 0.2584, 1.5), (-0.1294, 0.483, -1.5), (-0.07238, 0.2701, 1.5), (-0.06526, 0.4957, -1.5), (-0.0365, 0.2773, 1.5), (0.03916, 0.2974, 1.5), (0.0, 0.3, 1.5), (0.07765, 0.2898, 1.5), (0.1148, 0.2772, 1.5), (0.15, 0.2598, 1.5), (0.1826, 0.238, 1.5), (0.2121, 0.2121, 1.5), (0.238, 0.1826, 1.5), (0.2598, 0.15, 1.5), (0.2772, 0.1148, 1.5), (0.2898, 0.07765, 1.5), (0.2974, 0.03916, 1.5), (0.3, 5.841e-08, 1.5), (0.2974, -0.03916, 1.5), (0.2898, -0.07765, 1.5), (0.2772, -0.1148, 1.5), (0.2598, -0.15, 1.5), (0.238, -0.1826, 1.5), (0.2121, -0.2121, 1.5), (0.1826, -0.238, 1.5), (0.15, -0.2598, 1.5), (0.1148, -0.2772, 1.5), (0.07765, -0.2898, 1.5), (0.03916, -0.2974, 1.5), (1.168e-07, -0.3, 1.5), (-0.03916, -0.2974, 1.5), (-0.07765, -0.2898, 1.5), (-0.1148, -0.2772, 1.5), (-0.15, -0.2598, 1.5), (-0.1826, -0.238, 1.5), (-0.2121, -0.2121, 1.5), (-0.238, -0.1826, 1.5), (-0.2598, -0.15, 1.5), (-0.2772, -0.1148, 1.5), (-0.2898, -0.07765, 1.5), (-0.2974, -0.03916, 1.5), (-0.3, 1.466e-07, 1.5), (-0.2974, 0.03916, 1.5), (-0.2898, 0.07765, 1.5), (-0.2772, 0.1148, 1.5), (-0.2598, 0.15, 1.5), (-0.238, 0.1826, 1.5), (-0.2121, 0.2121, 1.5), (-0.1826, 0.238, 1.5), (-0.15, 0.2598, 1.5), (-0.1148, 0.2772, 1.5), (-0.07764, 0.2898, 1.5), (-0.03916, 0.2974, 1.5), (0.0365, 0.2773, -1.5), (8.957e-07, 0.2797, -1.5), (0.07238, 0.2701, -1.5), (0.107, 0.2584, -1.5), (0.1398, 0.2422, -1.5), (0.1702, 0.2219, -1.5), (0.1977, 0.1977, -1.5), (0.2219, 0.1702, -1.5), (0.2422, 0.1398, -1.5), (0.2584, 0.107, -1.5), (0.2701, 0.07238, -1.5), (0.2773, 0.0365, -1.5), (0.2797, 5.841e-08, -1.5), (0.2773, -0.0365, -1.5), (0.2701, -0.07238, -1.5), (0.2584, -0.107, -1.5), (0.2422, -0.1398, -1.5), (0.2219, -0.1702, -1.5), (0.1977, -0.1977, -1.5), (0.1702, -0.2219, -1.5), (0.1398, -0.2422, -1.5), (0.107, -0.2584, -1.5), (0.07238, -0.2701, -1.5), (0.0365, -0.2773, -1.5), (1.021e-06, -0.2797, -1.5), (-0.0365, -0.2773, -1.5), (-0.07238, -0.2701, -1.5), (-0.107, -0.2584, -1.5), (-0.1398, -0.2422, -1.5), (-0.1702, -0.2219, -1.5), (-0.1977, -0.1977, -1.5), (-0.2219, -0.1702, -1.5), (-0.2422, -0.1398, -1.5), (-0.2584, -0.107, -1.5), (-0.2701, -0.07238, -1.5), (-0.2773, -0.0365, -1.5), (-0.2797, 1.39e-07, -1.5), (-0.2773, 0.0365, -1.5), (-0.2701, 0.07238, -1.5), (-0.2584, 0.107, -1.5), (-0.2422, 0.1398, -1.5), (-0.2219, 0.1702, -1.5), (-0.1977, 0.1977, -1.5), (-0.1702, 0.2219, -1.5), (-0.1398, 0.2422, -1.5), (-0.107, 0.2584, -1.5), (-0.07238, 0.2701, -1.5), (-0.0365, 0.2773, -1.5), (0.03916, 0.2974, 1.5), (0.0, 0.3, 1.5), (0.07765, 0.2898, 1.5), (0.1148, 0.2772, 1.5), (0.15, 0.2598, 1.5), (0.1826, 0.238, 1.5), (0.2121, 0.2121, 1.5), (0.238, 0.1826, 1.5), (0.2598, 0.15, 1.5), (0.2772, 0.1148, 1.5), (0.2898, 0.07765, 1.5), (0.2974, 0.03916, 1.5), (0.3, 5.841e-08, 1.5), (0.2974, -0.03916, 1.5), (0.2898, -0.07765, 1.5), (0.2772, -0.1148, 1.5), (0.2598, -0.15, 1.5), (0.238, -0.1826, 1.5), (0.2121, -0.2121, 1.5), (0.1826, -0.238, 1.5), (0.15, -0.2598, 1.5), (0.1148, -0.2772, 1.5), (0.07765, -0.2898, 1.5), (0.03916, -0.2974, 1.5), (1.168e-07, -0.3, 1.5), (-0.03916, -0.2974, 1.5), (-0.07765, -0.2898, 1.5), (-0.1148, -0.2772, 1.5), (-0.15, -0.2598, 1.5), (-0.1826, -0.238, 1.5), (-0.2121, -0.2121, 1.5), (-0.238, -0.1826, 1.5), (-0.2598, -0.15, 1.5), (-0.2772, -0.1148, 1.5), (-0.2898, -0.07765, 1.5), (-0.2974, -0.03916, 1.5), (-0.3, 1.466e-07, 1.5), (-0.2974, 0.03916, 1.5), (-0.2898, 0.07765, 1.5), (-0.2772, 0.1148, 1.5), (-0.2598, 0.15, 1.5), (-0.238, 0.1826, 1.5), (-0.2121, 0.2121, 1.5), (-0.1826, 0.238, 1.5), (-0.15, 0.2598, 1.5), (-0.1148, 0.2772, 1.5), (-0.07764, 0.2898, 1.5), (-0.03916, 0.2974, 1.5), (0.0365, 0.2773, 1.5), (-1.663e-08, 0.2797, 1.5), (0.07238, 0.2701, 1.5), (0.107, 0.2584, 1.5), (0.1398, 0.2422, 1.5), (0.1702, 0.2219, 1.5), (0.1977, 0.1977, 1.5), (0.2219, 0.1702, 1.5), (0.2422, 0.1398, 1.5), (0.2584, 0.107, 1.5), (0.2701, 0.07238, 1.5), (0.2773, 0.0365, 1.5), (0.2797, 5.841e-08, 1.5), (0.2773, -0.0365, 1.5), (0.2701, -0.07238, 1.5), (0.2584, -0.107, 1.5), (0.2422, -0.1398, 1.5), (0.2219, -0.1702, 1.5), (0.1977, -0.1977, 1.5), (0.1702, -0.2219, 1.5), (0.1398, -0.2422, 1.5), (0.107, -0.2584, 1.5), (0.07238, -0.2701, 1.5), (0.0365, -0.2773, 1.5), (1.091e-07, -0.2797, 1.5), (-0.0365, -0.2773, 1.5), (-0.07238, -0.2701, 1.5), (-0.107, -0.2584, 1.5), (-0.1398, -0.2422, 1.5), (-0.1702, -0.2219, 1.5), (-0.1977, -0.1977, 1.5), (-0.2219, -0.1702, 1.5), (-0.2422, -0.1398, 1.5), (-0.2584, -0.107, 1.5), (-0.2701, -0.07238, 1.5), (-0.2773, -0.0365, 1.5), (-0.2797, 1.39e-07, 1.5), (-0.2773, 0.0365, 1.5), (-0.2701, 0.07238, 1.5), (-0.2584, 0.107, 1.5), (-0.2422, 0.1398, 1.5), (-0.2219, 0.1702, 1.5), (-0.1977, 0.1977, 1.5), (-0.1702, 0.2219, 1.5), (-0.1398, 0.2422, 1.5), (-0.107, 0.2584, 1.5), (-0.07238, 0.2701, 1.5), (-0.0365, 0.2773, 1.5)], [], [(0, 193, 192, 2), (2, 192, 194, 4), (4, 194, 195, 6), (6, 195, 196, 8), (8, 196, 197, 10), (10, 197, 198, 12), (12, 198, 199, 14), (14, 199, 200, 16), (16, 200, 201, 18), (18, 201, 202, 20), (20, 202, 203, 22), (22, 203, 204, 24), (24, 204, 205, 26), (26, 205, 206, 28), (28, 206, 207, 30), (30, 207, 208, 32), (32, 208, 209, 34), (34, 209, 210, 36), (36, 210, 211, 38), (38, 211, 212, 40), (40, 212, 213, 42), (42, 213, 214, 44), (44, 214, 215, 46), (46, 215, 216, 48), (48, 216, 217, 50), (50, 217, 218, 52), (52, 218, 219, 54), (54, 219, 220, 56), (56, 220, 221, 58), (58, 221, 222, 60), (60, 222, 223, 62), (62, 223, 224, 64), (64, 224, 225, 66), (66, 225, 226, 68), (68, 226, 227, 70), (70, 227, 228, 72), (72, 228, 229, 74), (74, 229, 230, 76), (76, 230, 231, 78), (78, 231, 232, 80), (80, 232, 233, 82), (82, 233, 234, 84), (84, 234, 235, 86), (86, 235, 236, 88), (88, 236, 237, 90), (90, 237, 238, 92), (262, 43, 165, 166), (92, 238, 239, 94), (94, 239, 193, 0), (0, 2, 4, 6, 8, 10, 12, 14, 16, 18, 20, 22, 24, 26, 28, 30, 32, 34, 36, 38, 40, 42, 44, 46, 48, 50, 52, 54, 56, 58, 60, 62, 64, 66, 68, 70, 72, 74, 76, 78, 80, 82, 84, 86, 88, 90, 92, 94), (241, 240, 96, 97), (240, 242, 98, 96), (242, 243, 99, 98), (243, 244, 100, 99), (244, 245, 101, 100), (245, 246, 102, 101), (246, 247, 103, 102), (247, 248, 104, 103), (248, 249, 105, 104), (249, 250, 106, 105), (250, 251, 107, 106), (251, 252, 108, 107), (252, 253, 109, 108), (253, 254, 110, 109), (254, 255, 111, 110), (255, 256, 112, 111), (256, 257, 113, 112), (257, 258, 114, 113), (258, 259, 115, 114), (259, 260, 116, 115), (260, 261, 117, 116), (261, 45, 118, 117), (45, 263, 119, 118), (263, 264, 120, 119), (264, 265, 121, 120), (265, 266, 122, 121), (266, 267, 123, 122), (267, 268, 124, 123), (268, 269, 125, 124), (269, 270, 126, 125), (270, 271, 127, 126), (271, 272, 128, 127), (272, 273, 129, 128), (273, 274, 130, 129), (274, 275, 131, 130), (275, 276, 132, 131), (276, 277, 133, 132), (277, 278, 134, 133), (278, 279, 135, 134), (279, 280, 136, 135), (280, 281, 137, 136), (281, 282, 138, 137), (282, 283, 139, 138), (283, 284, 140, 139), (284, 285, 141, 140), (285, 286, 142, 141), (286, 287, 143, 142), (287, 241, 97, 143), (144, 145, 191, 190, 189, 188, 187, 186, 185, 184, 183, 182, 181, 180, 179, 178, 177, 176, 175, 174, 173, 172, 171, 170, 169, 168, 167, 166, 165, 164, 163, 162, 161, 160, 159, 158, 157, 156, 155, 154, 153, 152, 151, 150, 149, 148, 147, 146), (19, 17, 152, 153), (73, 71, 179, 180), (47, 262, 166, 167), (21, 19, 153, 154), (75, 73, 180, 181), (49, 47, 167, 168), (23, 21, 154, 155), (77, 75, 181, 182), (51, 49, 168, 169), (25, 23, 155, 156), (79, 77, 182, 183), (53, 51, 169, 170), (27, 25, 156, 157), (81, 79, 183, 184), (55, 53, 170, 171), (29, 27, 157, 158), (83, 81, 184, 185), (3, 1, 145, 144), (57, 55, 171, 172), (31, 29, 158, 159), (85, 83, 185, 186), (5, 3, 144, 146), (59, 57, 172, 173), (33, 31, 159, 160), (87, 85, 186, 187), (7, 5, 146, 147), (61, 59, 173, 174), (35, 33, 160, 161), (89, 87, 187, 188), (9, 7, 147, 148), (63, 61, 174, 175), (37, 35, 161, 162), (91, 89, 188, 189), (11, 9, 148, 149), (65, 63, 175, 176), (39, 37, 162, 163), (93, 91, 189, 190), (13, 11, 149, 150), (67, 65, 176, 177), (41, 39, 163, 164), (95, 93, 190, 191), (15, 13, 150, 151), (69, 67, 177, 178), (43, 41, 164, 165), (1, 95, 191, 145), (17, 15, 151, 152), (71, 69, 178, 179)])
me_cone.polygons.foreach_set('use_smooth', [True] * 146)
_k = set([(1, 3), (1, 95), (3, 5), (5, 7), (7, 9), (9, 11), (11, 13), (13, 15), (15, 17), (17, 19), (19, 21), (21, 23), (23, 25), (25, 27), (27, 29), (29, 31), (31, 33), (33, 35), (35, 37), (37, 39), (39, 41), (41, 43), (43, 262), (45, 261), (45, 263), (47, 49), (47, 262), (49, 51), (51, 53), (53, 55), (55, 57), (57, 59), (59, 61), (61, 63), (63, 65), (65, 67), (67, 69), (69, 71), (71, 73), (73, 75), (75, 77), (77, 79), (79, 81), (81, 83), (83, 85), (85, 87), (87, 89), (89, 91), (91, 93), (93, 95), (96, 97), (96, 98), (97, 143), (98, 99), (99, 100), (100, 101), (101, 102), (102, 103), (103, 104), (104, 105), (105, 106), (106, 107), (107, 108), (108, 109), (109, 110), (110, 111), (111, 112), (112, 113), (113, 114), (114, 115), (115, 116), (116, 117), (117, 118), (118, 119), (119, 120), (120, 121), (121, 122), (122, 123), (123, 124), (124, 125), (125, 126), (126, 127), (127, 128), (128, 129), (129, 130), (130, 131), (131, 132), (132, 133), (133, 134), (134, 135), (135, 136), (136, 137), (137, 138), (138, 139), (139, 140), (140, 141), (141, 142), (142, 143), (192, 193), (192, 194), (193, 239), (194, 195), (195, 196), (196, 197), (197, 198), (198, 199), (199, 200), (200, 201), (201, 202), (202, 203), (203, 204), (204, 205), (205, 206), (206, 207), (207, 208), (208, 209), (209, 210), (210, 211), (211, 212), (212, 213), (213, 214), (214, 215), (215, 216), (216, 217), (217, 218), (218, 219), (219, 220), (220, 221), (221, 222), (222, 223), (223, 224), (224, 225), (225, 226), (226, 227), (227, 228), (228, 229), (229, 230), (230, 231), (231, 232), (232, 233), (233, 234), (234, 235), (235, 236), (236, 237), (237, 238), (238, 239), (240, 241), (240, 242), (241, 287), (242, 243), (243, 244), (244, 245), (245, 246), (246, 247), (247, 248), (248, 249), (249, 250), (250, 251), (251, 252), (252, 253), (253, 254), (254, 255), (255, 256), (256, 257), (257, 258), (258, 259), (259, 260), (260, 261), (263, 264), (264, 265), (265, 266), (266, 267), (267, 268), (268, 269), (269, 270), (270, 271), (271, 272), (272, 273), (273, 274), (274, 275), (275, 276), (276, 277), (277, 278), (278, 279), (279, 280), (280, 281), (281, 282), (282, 283), (283, 284), (284, 285), (285, 286), (286, 287)])
me_cone.attributes.new('sharp_edge', 'BOOLEAN', 'EDGE').data.foreach_set('value', [ (min(e.vertices), max(e.vertices)) in _k for e in me_cone.edges])
me_cone.use_remesh_preserve_volume = False
me_cone.use_remesh_preserve_attributes = False
me_cone.use_mirror_vertex_groups = False
me_cone.update()

# ---- objects
ob_cube = bpy.data.objects.new('Cube', me_cube_002)
ob_cone = bpy.data.objects.new('Cone', me_cone)
ob_lamp = bpy.data.objects.new('Lamp', light_lamp)
ob_camera = bpy.data.objects.new('Camera', cam_camera)

# ---- transforms, parenting, visibility, modifiers, constraints
ob_cube.location = (0.0, 0.0, 0.0)
ob_cube.lineart.crease_threshold = 0.0
ob_cone.location = (0.0, 0.0, 2.3)
ob_cone.lineart.crease_threshold = 0.0
ob_lamp.location = (4.076, 1.005, 5.904)
ob_lamp.rotation_euler = (0.6503, 0.05522, 1.866)
ob_lamp.lock_rotations_4d = False
ob_lamp.empty_display_type = 'ARROWS'
ob_lamp.color = (0.0, 0.0, 0.0, 0.0)
ob_lamp.lineart.crease_threshold = 0.0
ob_camera.location = (7.481, -6.508, 5.344)
ob_camera.rotation_euler = (1.109, 0.0, 0.8149)
ob_camera.lock_rotations_4d = False
ob_camera.empty_display_type = 'ARROWS'
ob_camera.color = (0.0, 0.0, 0.0, 0.0)
ob_camera.display_type = 'WIRE'
ob_camera.lineart.crease_threshold = 0.0

# ---- collection membership
col_collection_1.objects.link(ob_cube)
col_collection_1.objects.link(ob_cone)
col_collection_1.objects.link(ob_lamp)
col_collection_1.objects.link(ob_camera)

# ---- scene / render settings (as saved in the file)
scene.camera = ob_camera
scene.frame_start = 1; scene.frame_end = 250; scene.frame_set(1)
scene.render.engine = 'BLENDER_EEVEE_NEXT'
scene.render.resolution_percentage = 50
scene.render.dither_intensity = 0.0
scene.cycles.use_denoising = False
scene.cycles.samples = 128
scene.cycles.sampling_pattern = 'TABULATED_SOBOL'
scene.cycles.light_sampling_threshold = 0.0
scene.cycles.use_adaptive_sampling = False
scene.cycles.use_light_tree = False
scene.cycles.blur_glossy = 0.0
scene.cycles.sample_clamp_indirect = 0.0
scene.view_settings.view_transform = 'Standard'
bpy.context.view_layer.update()
